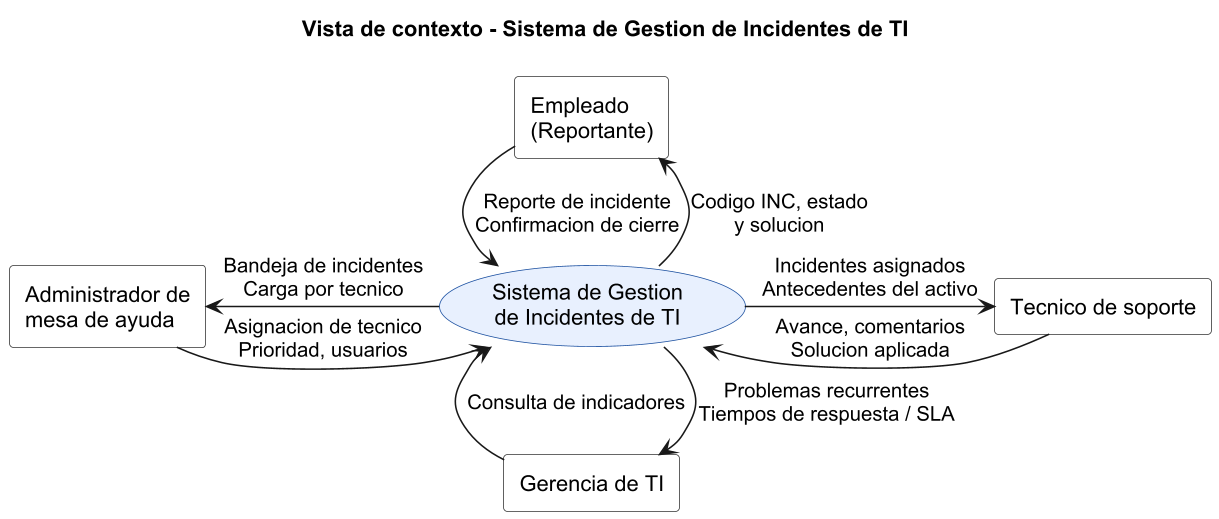

The diagram above was rendered by PlantUML. Its source (embedded in the PNG):
@startuml vista-contexto
skinparamlocked dpi 150
!pragma layout smetana
skinparam defaultFontName Arial
skinparam shadowing false
skinparam rectangle {
  BackgroundColor #FFFFFF
  BorderColor #333333
}
skinparam usecase {
  BackgroundColor #E8F0FE
  BorderColor #1A4FA0
}
title Vista de contexto - Sistema de Gestion de Incidentes de TI

rectangle "Empleado\n(Reportante)" as EMP
rectangle "Tecnico de soporte" as TEC
rectangle "Administrador de\nmesa de ayuda" as ADM
rectangle "Gerencia de TI" as GER
usecase "Sistema de Gestion\nde Incidentes de TI" as SIS

EMP -down-> SIS : Reporte de incidente\nConfirmacion de cierre
SIS -up-> EMP : Codigo INC, estado\ny solucion

ADM -right-> SIS : Asignacion de tecnico\nPrioridad, usuarios
SIS -left-> ADM : Bandeja de incidentes\nCarga por tecnico

SIS -right-> TEC : Incidentes asignados\nAntecedentes del activo
TEC -left-> SIS : Avance, comentarios\nSolucion aplicada

GER -up-> SIS : Consulta de indicadores
SIS -down-> GER : Problemas recurrentes\nTiempos de respuesta / SLA
@enduml